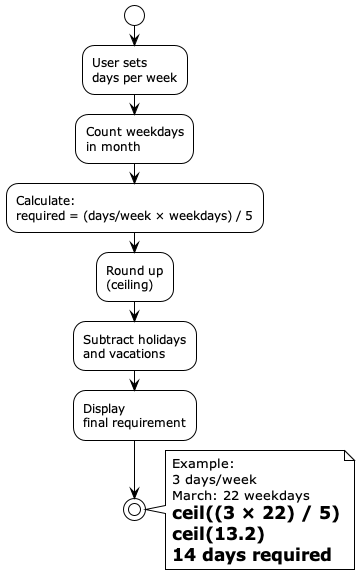

The diagram above was rendered by PlantUML. Its source (embedded in the PNG):
@startuml requirements-calculation
!theme plain

start
:User sets\ndays per week;
:Count weekdays\nin month;
:Calculate:\nrequired = (days/week × weekdays) / 5;
:Round up\n(ceiling);
:Subtract holidays\nand vacations;
:Display\nfinal requirement;
stop

note right
  Example:
  3 days/week
  March: 22 weekdays
  = ceil((3 × 22) / 5)
  = ceil(13.2)
  = 14 days required
end note

@enduml